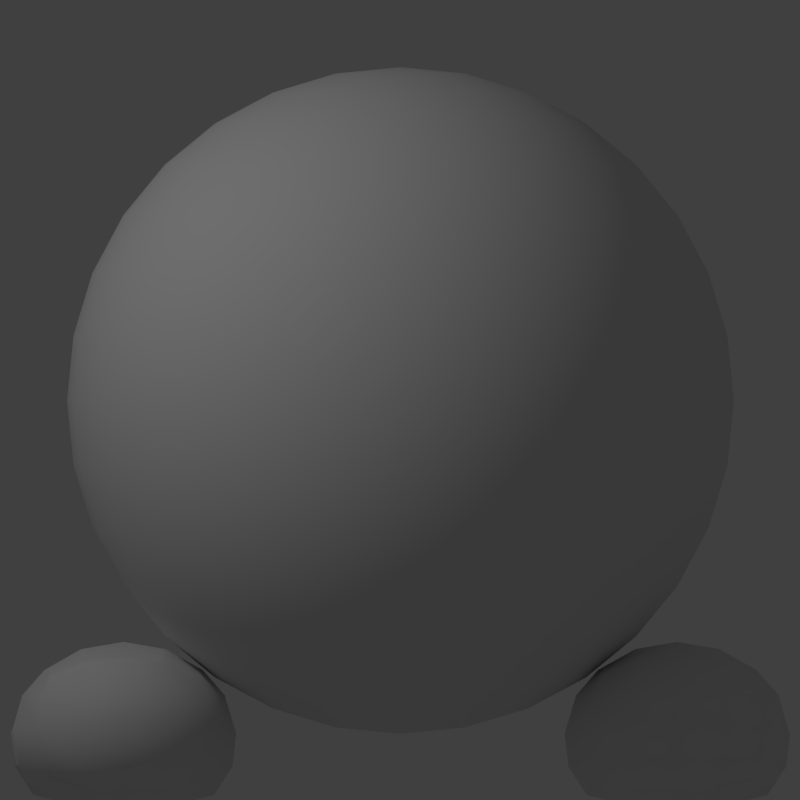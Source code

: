# Source: character.blend  (saved by Blender 2.79.0; exported with 4.5.12 LTS)
import bpy
from mathutils import Matrix  # noqa: F401  (used for matrix-valued properties, if any)

bpy.ops.wm.read_factory_settings(use_empty=True)
scene = bpy.context.scene
scene.name = 'Scene'

# ---- collections
col_collection_1 = bpy.data.collections.new('Collection 1'); scene.collection.children.link(col_collection_1)

# ---- materials (node trees are filled in below, after node groups)
mat_material_001 = bpy.data.materials.new('Material.001')
mat_material_001.alpha_threshold = 0.0
mat_material_001.use_transparent_shadow = False
mat_material_001.roughness = 0.5
mat_material_001.specular_intensity = 0.0

# ---- material node trees

# ---- world
world_world = bpy.data.worlds.new('World'); scene.world = world_world
world_world.color = (0.05088, 0.05088, 0.05088)
world_world.use_sun_shadow = False
world_world.sun_shadow_jitter_overblur = 0.0
world_world.cycles.sampling_method = 'MANUAL'

# ---- cameras
cam_camera_001 = bpy.data.cameras.new('Camera.001')
cam_camera_001.type = 'ORTHO'
cam_camera_001.clip_end = 100.0
cam_camera_001.lens = 35.0
cam_camera_001.sensor_width = 32.0
cam_camera_001.sensor_height = 18.0
cam_camera_001.ortho_scale = 2.4
cam_camera_001.display_size = 2.0
cam_camera_001.dof.focus_distance = 0.0
cam_camera_001.dof.aperture_fstop = 128.0
cam_camera_001.dof.aperture_blades = 6

# ---- lights
light_point = bpy.data.lights.new('Point', 'POINT')
light_point.transmission_factor = 0.0
light_point.energy = 100.0
light_point.shadow_buffer_clip_start = 0.5
light_point.shadow_soft_size = 0.1
light_point.shadow_maximum_resolution = 0.006
light_point.use_absolute_resolution = True

# ---- meshes
me_cube_001 = bpy.data.meshes.new('Cube.001')
me_cube_001.from_pydata([(-0.206, -0.159, -0.09824), (-0.2121, -0.159, 0.1253), (-0.206, 0.159, -0.09824), (-0.2121, 0.159, 0.1253), (0.1562, -0.159, -0.1023), (0.2267, -0.1035, 0.06174), (0.1562, 0.159, -0.1023), (0.2267, 0.1035, 0.06174), (-0.2549, 1.192e-07, -0.1331), (-0.2449, -0.1886, 0.01601), (-0.2492, 1.192e-07, 0.1638), (-0.2449, 0.1886, 0.01601), (0.002396, 0.1961, -0.1342), (0.02269, 0.1654, 0.1247), (0.2405, 0.1483, -0.01386), (0.2148, 1.192e-07, -0.1206), (0.2562, 1.192e-07, 0.07806), (0.2405, -0.1483, -0.01386), (0.002396, -0.1961, -0.1342), (0.02269, -0.1654, 0.1247), (0.03838, 1.192e-07, 0.179), (0.02071, 1.192e-07, -0.1482), (0.007539, -0.2445, 4.634e-06), (0.3263, 1.192e-07, -0.01072), (0.007539, 0.2445, 4.634e-06), (-0.351, 1.192e-07, 0.02907), (-0.2374, -0.0839, -0.126), (-0.2346, -0.1823, 0.07477), (-0.237, 0.08373, 0.1558), (-0.2325, 0.183, -0.04592), (-0.105, 0.186, -0.1262), (0.1293, 0.1412, 0.1016), (0.204, 0.1612, -0.0625), (0.192, 0.08314, -0.1221), (0.246, -0.05388, 0.07522), (0.204, -0.1612, -0.0625), (0.0816, -0.1823, -0.1238), (-0.09497, -0.1724, 0.1371), (-0.2374, 0.0839, -0.126), (-0.2325, -0.183, -0.04592), (-0.237, -0.08373, 0.1558), (-0.2346, 0.1823, 0.07477), (0.0816, 0.1823, -0.1238), (-0.09497, 0.1724, 0.1371), (0.2395, 0.1307, 0.02785), (0.192, -0.08314, -0.1221), (0.246, 0.05388, 0.07522), (0.2395, -0.1307, 0.02785), (-0.105, -0.186, -0.1262), (0.1293, -0.1412, 0.1016), (0.03339, -0.08753, 0.1657), (0.03339, 0.08753, 0.1657), (0.154, 1.192e-07, 0.143), (-0.1069, 1.192e-07, 0.1984), (0.01346, -0.0995, -0.1588), (0.01346, 0.0995, -0.1588), (-0.1184, 1.192e-07, -0.1642), (0.1195, 1.192e-07, -0.1466), (-0.1239, -0.2406, 0.009349), (0.1324, -0.2167, -0.006606), (0.00623, -0.2364, -0.07295), (0.01732, -0.2176, 0.0701), (0.2983, -0.08277, -0.01366), (0.2983, 0.08277, -0.01366), (0.2841, 1.192e-07, -0.0794), (0.3019, 2.384e-07, 0.04211), (0.1324, 0.2167, -0.006606), (-0.1239, 0.2406, 0.009349), (0.00623, 0.2364, -0.07295), (0.01732, 0.2176, 0.0701), (-0.3196, 0.1065, 0.0235), (-0.3196, -0.1065, 0.0235), (-0.3234, 1.192e-07, -0.06414), (-0.3172, 1.192e-07, 0.1093), (-0.2923, -0.1006, 0.1029), (-0.2952, -0.101, -0.06437), (-0.2952, 0.101, -0.06437), (-0.1112, 0.2197, 0.0826), (-0.1183, 0.2286, -0.0678), (0.1103, 0.2117, -0.07398), (0.2816, 0.07113, 0.03993), (0.2572, 0.08808, -0.07978), (0.2572, -0.08808, -0.07978), (0.1357, -0.1892, 0.05664), (0.1103, -0.2117, -0.07398), (-0.1183, -0.2286, -0.0678), (0.1059, 0.09407, -0.1499), (-0.1162, 0.09647, -0.1606), (-0.1162, -0.09647, -0.1606), (-0.1033, 0.09164, 0.1826), (0.1465, 0.07433, 0.1322), (0.1465, -0.07433, 0.1322), (-0.1033, -0.09164, 0.1826), (0.1059, -0.09407, -0.1499), (-0.1112, -0.2197, 0.0826), (0.2816, -0.07113, 0.03993), (0.1357, 0.1892, 0.05664), (-0.2923, 0.1006, 0.1029), (-0.206, -1.044, -0.09824), (-0.2121, -1.044, 0.1253), (-0.206, -1.362, -0.09824), (-0.2121, -1.362, 0.1253), (0.1562, -1.044, -0.1023), (-0.2549, -1.203, -0.1331), (-0.2449, -1.014, 0.01601), (-0.2492, -1.203, 0.1638), (-0.2449, -1.392, 0.01601), (0.002396, -1.399, -0.1342), (0.2148, -1.203, -0.1206), (0.002396, -1.007, -0.1342), (0.02269, -1.038, 0.1247), (0.02071, -1.203, -0.1482), (0.007539, -0.9584, 4.634e-06), (-0.351, -1.203, 0.02907), (-0.2374, -1.119, -0.126), (-0.2346, -1.021, 0.07477), (-0.237, -1.287, 0.1558), (-0.2325, -1.386, -0.04592), (-0.105, -1.389, -0.1262), (0.192, -1.286, -0.1221), (0.204, -1.042, -0.0625), (0.0816, -1.021, -0.1238), (-0.09497, -1.031, 0.1371), (-0.2374, -1.287, -0.126), (-0.2325, -1.02, -0.04592), (-0.237, -1.119, 0.1558), (-0.2346, -1.385, 0.07477), (0.0816, -1.385, -0.1238), (0.192, -1.12, -0.1221), (-0.105, -1.017, -0.1262), (0.01346, -1.103, -0.1588), (0.01346, -1.302, -0.1588), (-0.1184, -1.203, -0.1642), (0.1195, -1.203, -0.1466), (-0.1239, -0.9624, 0.009349), (0.1324, -0.9863, -0.006606), (0.00623, -0.9665, -0.07295), (0.01732, -0.9854, 0.0701), (-0.1239, -1.444, 0.009349), (0.00623, -1.439, -0.07295), (-0.3196, -1.31, 0.0235), (-0.3196, -1.096, 0.0235), (-0.3234, -1.203, -0.06414), (-0.3172, -1.203, 0.1093), (-0.2923, -1.102, 0.1029), (-0.2952, -1.102, -0.06437), (-0.2952, -1.304, -0.06437), (-0.1112, -1.423, 0.0826), (-0.1183, -1.432, -0.0678), (0.1357, -1.014, 0.05664), (0.1103, -0.9913, -0.07398), (-0.1183, -0.9743, -0.0678), (0.1059, -1.297, -0.1499), (-0.1162, -1.299, -0.1606), (-0.1162, -1.107, -0.1606), (-0.1033, -1.111, 0.1826), (0.1059, -1.109, -0.1499), (-0.1112, -0.9833, 0.0826), (-0.2923, -1.304, 0.1029), (-0.2121, -1.362, 0.1253), (0.1562, -1.044, -0.1023), (0.2267, -1.099, 0.06174), (0.1562, -1.362, -0.1023), (0.2267, -1.306, 0.06174), (-0.2492, -1.203, 0.1638), (0.002396, -1.399, -0.1342), (0.02269, -1.368, 0.1247), (0.2405, -1.351, -0.01386), (0.2148, -1.203, -0.1206), (0.2562, -1.203, 0.07806), (0.2405, -1.055, -0.01386), (0.02269, -1.038, 0.1247), (0.03838, -1.203, 0.179), (0.3263, -1.203, -0.01072), (0.007539, -1.448, 4.634e-06), (-0.237, -1.287, 0.1558), (0.1293, -1.344, 0.1016), (0.204, -1.364, -0.0625), (0.192, -1.286, -0.1221), (0.246, -1.149, 0.07522), (0.204, -1.042, -0.0625), (-0.09497, -1.031, 0.1371), (-0.237, -1.119, 0.1558), (-0.2346, -1.385, 0.07477), (0.0816, -1.385, -0.1238), (-0.09497, -1.375, 0.1371), (0.2395, -1.334, 0.02785), (0.192, -1.12, -0.1221), (0.246, -1.257, 0.07522), (0.2395, -1.072, 0.02785), (0.1293, -1.062, 0.1016), (0.03339, -1.115, 0.1657), (0.03339, -1.291, 0.1657), (0.154, -1.203, 0.143), (-0.1069, -1.203, 0.1984), (0.1324, -0.9863, -0.006606), (0.01732, -0.9854, 0.0701), (0.2983, -1.12, -0.01366), (0.2983, -1.286, -0.01366), (0.2841, -1.203, -0.0794), (0.3019, -1.203, 0.04211), (0.1324, -1.42, -0.006606), (-0.1239, -1.444, 0.009349), (0.00623, -1.439, -0.07295), (0.01732, -1.421, 0.0701), (-0.1112, -1.423, 0.0826), (-0.1183, -1.432, -0.0678), (0.1103, -1.415, -0.07398), (0.2816, -1.274, 0.03993), (0.2572, -1.291, -0.07978), (0.2572, -1.115, -0.07978), (0.1357, -1.014, 0.05664), (0.1103, -0.9913, -0.07398), (0.1059, -1.297, -0.1499), (-0.1033, -1.295, 0.1826), (0.1465, -1.277, 0.1322), (0.1465, -1.129, 0.1322), (-0.1033, -1.111, 0.1826), (0.2816, -1.132, 0.03993), (0.1357, -1.392, 0.05664)], [], [(97, 28, 3, 41), (96, 31, 7, 44), (95, 34, 5, 47), (94, 37, 1, 27), (93, 45, 4, 36), (92, 40, 1, 37), (91, 50, 19, 49), (90, 51, 20, 52), (89, 28, 10, 53), (88, 54, 18, 48), (87, 55, 21, 56), (86, 33, 15, 57), (85, 58, 9, 39), (84, 59, 22, 60), (83, 49, 19, 61), (82, 62, 17, 35), (81, 63, 23, 64), (80, 46, 16, 65), (79, 66, 14, 32), (78, 67, 24, 68), (77, 43, 13, 69), (76, 70, 11, 29), (75, 71, 25, 72), (74, 40, 10, 73), (71, 74, 73, 25), (9, 27, 74, 71), (27, 1, 40, 74), (26, 75, 72, 8), (0, 39, 75, 26), (39, 9, 71, 75), (38, 76, 29, 2), (8, 72, 76, 38), (72, 25, 70, 76), (67, 77, 69, 24), (11, 41, 77, 67), (41, 3, 43, 77), (30, 78, 68, 12), (2, 29, 78, 30), (29, 11, 67, 78), (42, 79, 32, 6), (12, 68, 79, 42), (68, 24, 66, 79), (63, 80, 65, 23), (14, 44, 80, 63), (44, 7, 46, 80), (33, 81, 64, 15), (6, 32, 81, 33), (32, 14, 63, 81), (45, 82, 35, 4), (15, 64, 82, 45), (64, 23, 62, 82), (59, 83, 61, 22), (17, 47, 83, 59), (47, 5, 49, 83), (36, 84, 60, 18), (4, 35, 84, 36), (35, 17, 59, 84), (48, 85, 39, 0), (18, 60, 85, 48), (60, 22, 58, 85), (55, 86, 57, 21), (12, 42, 86, 55), (42, 6, 33, 86), (38, 87, 56, 8), (2, 30, 87, 38), (30, 12, 55, 87), (26, 88, 48, 0), (8, 56, 88, 26), (56, 21, 54, 88), (51, 89, 53, 20), (13, 43, 89, 51), (43, 3, 28, 89), (46, 90, 52, 16), (7, 31, 90, 46), (31, 13, 51, 90), (34, 91, 49, 5), (16, 52, 91, 34), (52, 20, 50, 91), (50, 92, 37, 19), (20, 53, 92, 50), (53, 10, 40, 92), (54, 93, 36, 18), (21, 57, 93, 54), (57, 15, 45, 93), (58, 94, 27, 9), (22, 61, 94, 58), (61, 19, 37, 94), (62, 95, 47, 17), (23, 65, 95, 62), (65, 16, 34, 95), (66, 96, 44, 14), (24, 69, 96, 66), (69, 13, 31, 96), (70, 97, 41, 11), (25, 73, 97, 70), (73, 10, 28, 97), (158, 126, 101, 116), (157, 115, 99, 122), (156, 121, 102, 128), (155, 122, 99, 125), (154, 129, 109, 130), (153, 132, 111, 131), (152, 133, 108, 119), (151, 124, 104, 134), (150, 136, 112, 135), (146, 117, 106, 140), (145, 142, 113, 141), (144, 143, 105, 125), (141, 113, 143, 144), (104, 141, 144, 115), (115, 144, 125, 99), (114, 103, 142, 145), (98, 114, 145, 124), (124, 145, 141, 104), (123, 100, 117, 146), (103, 123, 146, 142), (142, 146, 140, 113), (106, 138, 147, 126), (118, 107, 139, 148), (100, 118, 148, 117), (117, 148, 138, 106), (135, 112, 137, 149), (121, 109, 136, 150), (102, 121, 150, 120), (129, 98, 124, 151), (109, 129, 151, 136), (136, 151, 134, 112), (131, 111, 133, 152), (107, 131, 152, 127), (123, 103, 132, 153), (100, 123, 153, 118), (118, 153, 131, 107), (114, 98, 129, 154), (103, 114, 154, 132), (132, 154, 130, 111), (130, 109, 121, 156), (111, 130, 156, 133), (133, 156, 128, 108), (134, 104, 115, 157), (112, 134, 157, 137), (137, 157, 122, 110), (140, 106, 126, 158), (113, 140, 158, 143), (143, 158, 116, 105), (219, 186, 163, 176), (218, 189, 161, 179), (216, 190, 171, 191), (215, 193, 172, 192), (214, 194, 164, 175), (211, 196, 171, 190), (210, 180, 170, 197), (209, 199, 173, 198), (208, 200, 169, 188), (207, 177, 167, 201), (206, 203, 174, 202), (205, 204, 166, 185), (202, 174, 204, 205), (183, 205, 185, 159), (184, 162, 177, 207), (165, 184, 207, 203), (203, 207, 201, 174), (198, 173, 200, 208), (167, 198, 208, 186), (186, 208, 188, 163), (178, 168, 199, 209), (162, 178, 209, 177), (177, 209, 198, 167), (187, 160, 180, 210), (168, 187, 210, 199), (199, 210, 197, 173), (170, 195, 211, 189), (189, 211, 190, 161), (180, 212, 195, 170), (184, 213, 178, 162), (192, 172, 194, 214), (166, 192, 214, 185), (185, 214, 175, 159), (188, 169, 193, 215), (163, 188, 215, 176), (176, 215, 192, 166), (179, 161, 190, 216), (169, 179, 216, 193), (193, 216, 191, 172), (191, 171, 181, 217), (172, 191, 217, 194), (194, 217, 182, 164), (197, 170, 189, 218), (173, 197, 218, 200), (200, 218, 179, 169), (201, 167, 186, 219), (174, 201, 219, 204), (204, 219, 176, 166)])
me_cube_001.polygons.foreach_set('use_smooth', [True] * 192)
me_cube_001.use_remesh_preserve_volume = False
me_cube_001.use_remesh_preserve_attributes = False
me_cube_001.use_mirror_vertex_groups = False
me_cube_001.update()
me_sphere = bpy.data.meshes.new('Sphere')
me_sphere.from_pydata([(0.0, -3.258e-07, -1.0), (0.03806, 0.1913, 0.9808), (0.07466, 0.3753, 0.9239), (0.1084, 0.5449, 0.8315), (0.1379, 0.6935, 0.7071), (0.1622, 0.8155, 0.5556), (0.1802, 0.9061, 0.3827), (0.1913, 0.9619, 0.1951), (0.1951, 0.9808, 7.55e-08), (0.1913, 0.9619, -0.1951), (0.1802, 0.9061, -0.3827), (0.1622, 0.8155, -0.5556), (0.1379, 0.6935, -0.7071), (0.1084, 0.5449, -0.8315), (0.07466, 0.3753, -0.9239), (0.03806, 0.1913, -0.9808), (0.07466, 0.1802, 0.9808), (0.1464, 0.3536, 0.9239), (0.2126, 0.5133, 0.8315), (0.2706, 0.6533, 0.7071), (0.3182, 0.7682, 0.5556), (0.3536, 0.8536, 0.3827), (0.3753, 0.9061, 0.1951), (0.3827, 0.9239, 7.55e-08), (0.3753, 0.9061, -0.1951), (0.3536, 0.8536, -0.3827), (0.3182, 0.7682, -0.5556), (0.2706, 0.6533, -0.7071), (0.2126, 0.5133, -0.8315), (0.1464, 0.3536, -0.9239), (0.07466, 0.1802, -0.9808), (0.1084, 0.1622, 0.9808), (0.2126, 0.3182, 0.9239), (0.3087, 0.4619, 0.8315), (0.3928, 0.5879, 0.7071), (0.4619, 0.6913, 0.5556), (0.5133, 0.7682, 0.3827), (0.5449, 0.8155, 0.1951), (0.5556, 0.8315, 7.55e-08), (0.5449, 0.8155, -0.1951), (0.5133, 0.7682, -0.3827), (0.4619, 0.6913, -0.5556), (0.3928, 0.5879, -0.7071), (0.3087, 0.4619, -0.8315), (0.2126, 0.3182, -0.9239), (0.1084, 0.1622, -0.9808), (0.1379, 0.1379, 0.9808), (0.2706, 0.2706, 0.9239), (0.3928, 0.3928, 0.8315), (0.5, 0.5, 0.7071), (0.5879, 0.5879, 0.5556), (0.6533, 0.6533, 0.3827), (0.6935, 0.6935, 0.1951), (0.7071, 0.7071, 7.55e-08), (0.6935, 0.6935, -0.1951), (0.6533, 0.6533, -0.3827), (0.5879, 0.5879, -0.5556), (0.5, 0.5, -0.7071), (0.3928, 0.3928, -0.8315), (0.2706, 0.2706, -0.9239), (0.1379, 0.1379, -0.9808), (0.1622, 0.1084, 0.9808), (0.3182, 0.2126, 0.9239), (0.4619, 0.3087, 0.8315), (0.5879, 0.3928, 0.7071), (0.6913, 0.4619, 0.5556), (0.7682, 0.5133, 0.3827), (0.8155, 0.5449, 0.1951), (0.8315, 0.5556, 7.55e-08), (0.8155, 0.5449, -0.1951), (0.7682, 0.5133, -0.3827), (0.6913, 0.4619, -0.5556), (0.5879, 0.3928, -0.7071), (0.4619, 0.3087, -0.8315), (0.3182, 0.2126, -0.9239), (0.1622, 0.1084, -0.9808), (0.1802, 0.07466, 0.9808), (0.3536, 0.1464, 0.9239), (0.5133, 0.2126, 0.8315), (0.6533, 0.2706, 0.7071), (0.7682, 0.3182, 0.5556), (0.8536, 0.3536, 0.3827), (0.9061, 0.3753, 0.1951), (0.9239, 0.3827, 7.55e-08), (0.9061, 0.3753, -0.1951), (0.8536, 0.3536, -0.3827), (0.7682, 0.3182, -0.5556), (0.6533, 0.2706, -0.7071), (0.5133, 0.2126, -0.8315), (0.3536, 0.1464, -0.9239), (0.1802, 0.07466, -0.9808), (0.1913, 0.03806, 0.9808), (0.3753, 0.07466, 0.9239), (0.5449, 0.1084, 0.8315), (0.6935, 0.1379, 0.7071), (0.8155, 0.1622, 0.5556), (0.9061, 0.1802, 0.3827), (0.9619, 0.1913, 0.1951), (0.9808, 0.1951, 7.55e-08), (0.9619, 0.1913, -0.1951), (0.9061, 0.1802, -0.3827), (0.8155, 0.1622, -0.5556), (0.6935, 0.1379, -0.7071), (0.5449, 0.1084, -0.8315), (0.3753, 0.07466, -0.9239), (0.1913, 0.03806, -0.9808), (0.1951, -3.266e-07, 0.9808), (0.3827, -3.192e-07, 0.9239), (0.5556, -3.117e-07, 0.8315), (0.7071, -3.192e-07, 0.7071), (0.8315, -3.341e-07, 0.5556), (0.9239, -2.745e-07, 0.3827), (0.9808, -3.937e-07, 0.1951), (1.0, -3.788e-07, 7.55e-08), (0.9808, -3.937e-07, -0.1951), (0.9239, -2.298e-07, -0.3827), (0.8315, -3.341e-07, -0.5556), (0.7071, -3.192e-07, -0.7071), (0.5556, -3.415e-07, -0.8315), (0.3827, -3.043e-07, -0.9239), (0.1951, -3.08e-07, -0.9808), (0.1913, -0.03806, 0.9808), (0.3753, -0.07466, 0.9239), (0.5449, -0.1084, 0.8315), (0.6935, -0.138, 0.7071), (0.8155, -0.1622, 0.5556), (0.9061, -0.1802, 0.3827), (0.9619, -0.1913, 0.1951), (0.9808, -0.1951, 7.55e-08), (0.9619, -0.1913, -0.1951), (0.9061, -0.1802, -0.3827), (0.8155, -0.1622, -0.5556), (0.6935, -0.138, -0.7071), (0.5449, -0.1084, -0.8315), (0.3753, -0.07466, -0.9239), (0.1913, -0.03806, -0.9808), (0.1802, -0.07466, 0.9808), (0.3536, -0.1464, 0.9239), (0.5133, -0.2126, 0.8315), (0.6533, -0.2706, 0.7071), (0.7682, -0.3182, 0.5556), (0.8536, -0.3536, 0.3827), (0.9061, -0.3753, 0.1951), (0.9239, -0.3827, 7.55e-08), (0.9061, -0.3753, -0.1951), (0.8536, -0.3536, -0.3827), (0.7682, -0.3182, -0.5556), (0.6533, -0.2706, -0.7071), (0.5133, -0.2126, -0.8315), (0.3536, -0.1464, -0.9239), (0.1802, -0.07466, -0.9808), (0.1622, -0.1084, 0.9808), (0.3182, -0.2126, 0.9239), (0.4619, -0.3087, 0.8315), (0.5879, -0.3928, 0.7071), (0.6913, -0.4619, 0.5556), (0.7682, -0.5133, 0.3827), (0.8155, -0.5449, 0.1951), (0.8315, -0.5556, 7.55e-08), (0.8155, -0.5449, -0.1951), (0.7682, -0.5133, -0.3827), (0.6913, -0.4619, -0.5556), (0.5879, -0.3928, -0.7071), (0.4619, -0.3087, -0.8315), (0.3182, -0.2126, -0.9239), (0.1622, -0.1084, -0.9808), (0.1379, -0.138, 0.9808), (0.2706, -0.2706, 0.9239), (0.3928, -0.3928, 0.8315), (0.5, -0.5, 0.7071), (0.5879, -0.5879, 0.5556), (0.6533, -0.6533, 0.3827), (0.6935, -0.6935, 0.1951), (0.7071, -0.7071, 7.55e-08), (0.6935, -0.6935, -0.1951), (0.6533, -0.6533, -0.3827), (0.5879, -0.5879, -0.5556), (0.5, -0.5, -0.7071), (0.3928, -0.3928, -0.8315), (0.2706, -0.2706, -0.9239), (0.1379, -0.138, -0.9808), (0.1084, -0.1622, 0.9808), (0.2126, -0.3182, 0.9239), (0.3087, -0.4619, 0.8315), (0.3928, -0.5879, 0.7071), (0.4619, -0.6913, 0.5556), (0.5133, -0.7682, 0.3827), (0.5449, -0.8155, 0.1951), (0.5556, -0.8315, 7.55e-08), (0.5449, -0.8155, -0.1951), (0.5133, -0.7682, -0.3827), (0.4619, -0.6913, -0.5556), (0.3928, -0.5879, -0.7071), (0.3087, -0.4619, -0.8315), (0.2126, -0.3182, -0.9239), (0.1084, -0.1622, -0.9808), (0.07466, -0.1802, 0.9808), (0.1464, -0.3536, 0.9239), (0.2126, -0.5133, 0.8315), (0.2706, -0.6533, 0.7071), (0.3182, -0.7682, 0.5556), (0.3536, -0.8536, 0.3827), (0.3753, -0.9061, 0.1951), (0.3827, -0.9239, 7.55e-08), (0.3753, -0.9061, -0.1951), (0.3536, -0.8536, -0.3827), (0.3182, -0.7682, -0.5556), (0.2706, -0.6533, -0.7071), (0.2126, -0.5133, -0.8315), (0.1464, -0.3536, -0.9239), (0.07466, -0.1802, -0.9808), (0.03806, -0.1913, 0.9808), (0.07466, -0.3753, 0.9239), (0.1084, -0.5449, 0.8315), (0.1379, -0.6935, 0.7071), (0.1622, -0.8155, 0.5556), (0.1802, -0.9061, 0.3827), (0.1913, -0.9619, 0.1951), (0.1951, -0.9808, 7.55e-08), (0.1913, -0.9619, -0.1951), (0.1802, -0.9061, -0.3827), (0.1622, -0.8155, -0.5556), (0.1379, -0.6935, -0.7071), (0.1084, -0.5449, -0.8315), (0.07466, -0.3753, -0.9239), (0.03806, -0.1913, -0.9808), (-7.212e-09, -0.1951, 0.9808), (4.122e-08, -0.3827, 0.9239), (2.632e-08, -0.5556, 0.8315), (-2.584e-08, -0.7071, 0.7071), (-8.544e-08, -0.8315, 0.5556), (6.357e-08, -0.9239, 0.3827), (-8.544e-08, -0.9808, 0.1951), (-1.003e-07, -1.0, 7.55e-08), (-8.544e-08, -0.9808, -0.1951), (6.357e-08, -0.9239, -0.3827), (-8.544e-08, -0.8315, -0.5556), (-2.584e-08, -0.7071, -0.7071), (-1.094e-08, -0.5556, -0.8315), (3.964e-09, -0.3827, -0.9239), (3.964e-09, -0.1951, -0.9808), (-0.03806, -0.1913, 0.9808), (-0.07466, -0.3753, 0.9239), (-0.1084, -0.5449, 0.8315), (-0.1379, -0.6935, 0.7071), (-0.1622, -0.8155, 0.5556), (-0.1802, -0.9061, 0.3827), (-0.1913, -0.9619, 0.1951), (-0.1951, -0.9808, 7.55e-08), (-0.1913, -0.9619, -0.1951), (-0.1802, -0.9061, -0.3827), (-0.1622, -0.8155, -0.5556), (-0.1379, -0.6935, -0.7071), (-0.1084, -0.5449, -0.8315), (-0.07466, -0.3753, -0.9239), (-0.03806, -0.1913, -0.9808), (-1.247e-07, -6.269e-07, 1.0), (-0.07466, -0.1802, 0.9808), (-0.1464, -0.3536, 0.9239), (-0.2126, -0.5133, 0.8315), (-0.2706, -0.6533, 0.7071), (-0.3182, -0.7682, 0.5556), (-0.3536, -0.8536, 0.3827), (-0.3753, -0.9061, 0.1951), (-0.3827, -0.9239, 7.55e-08), (-0.3753, -0.9061, -0.1951), (-0.3536, -0.8536, -0.3827), (-0.3182, -0.7682, -0.5556), (-0.2706, -0.6533, -0.7071), (-0.2126, -0.5133, -0.8315), (-0.1464, -0.3536, -0.9239), (-0.07466, -0.1802, -0.9808), (-0.1084, -0.1622, 0.9808), (-0.2126, -0.3182, 0.9239), (-0.3087, -0.4619, 0.8315), (-0.3928, -0.5879, 0.7071), (-0.4619, -0.6913, 0.5556), (-0.5133, -0.7682, 0.3827), (-0.5449, -0.8155, 0.1951), (-0.5556, -0.8315, 7.55e-08), (-0.5449, -0.8155, -0.1951), (-0.5133, -0.7682, -0.3827), (-0.4619, -0.6913, -0.5556), (-0.3928, -0.5879, -0.7071), (-0.3087, -0.4619, -0.8315), (-0.2126, -0.3182, -0.9239), (-0.1084, -0.1622, -0.9808), (-0.1379, -0.138, 0.9808), (-0.2706, -0.2706, 0.9239), (-0.3928, -0.3928, 0.8315), (-0.5, -0.5, 0.7071), (-0.5879, -0.5879, 0.5556), (-0.6533, -0.6533, 0.3827), (-0.6935, -0.6935, 0.1951), (-0.7071, -0.7071, 7.55e-08), (-0.6935, -0.6935, -0.1951), (-0.6533, -0.6533, -0.3827), (-0.5879, -0.5879, -0.5556), (-0.5, -0.5, -0.7071), (-0.3928, -0.3928, -0.8315), (-0.2706, -0.2706, -0.9239), (-0.1379, -0.1379, -0.9808), (-0.1622, -0.1084, 0.9808), (-0.3182, -0.2126, 0.9239), (-0.4619, -0.3087, 0.8315), (-0.5879, -0.3928, 0.7071), (-0.6913, -0.4619, 0.5556), (-0.7682, -0.5133, 0.3827), (-0.8155, -0.5449, 0.1951), (-0.8315, -0.5556, 7.55e-08), (-0.8155, -0.5449, -0.1951), (-0.7682, -0.5133, -0.3827), (-0.6913, -0.4619, -0.5556), (-0.5879, -0.3928, -0.7071), (-0.4619, -0.3087, -0.8315), (-0.3182, -0.2126, -0.9239), (-0.1622, -0.1084, -0.9808), (-0.1802, -0.07466, 0.9808), (-0.3536, -0.1464, 0.9239), (-0.5133, -0.2126, 0.8315), (-0.6533, -0.2706, 0.7071), (-0.7682, -0.3182, 0.5556), (-0.8536, -0.3536, 0.3827), (-0.9061, -0.3753, 0.1951), (-0.9239, -0.3827, 7.55e-08), (-0.9061, -0.3753, -0.1951), (-0.8536, -0.3536, -0.3827), (-0.7682, -0.3182, -0.5556), (-0.6533, -0.2706, -0.7071), (-0.5133, -0.2126, -0.8315), (-0.3536, -0.1464, -0.9239), (-0.1802, -0.07466, -0.9808), (-0.1913, -0.03806, 0.9808), (-0.3753, -0.07466, 0.9239), (-0.5449, -0.1084, 0.8315), (-0.6935, -0.1379, 0.7071), (-0.8155, -0.1622, 0.5556), (-0.9061, -0.1802, 0.3827), (-0.9619, -0.1913, 0.1951), (-0.9808, -0.1951, 7.55e-08), (-0.9619, -0.1913, -0.1951), (-0.9061, -0.1802, -0.3827), (-0.8155, -0.1622, -0.5556), (-0.6935, -0.1379, -0.7071), (-0.5449, -0.1084, -0.8315), (-0.3753, -0.07466, -0.9239), (-0.1913, -0.03806, -0.9808), (-0.1951, -3.117e-07, 0.9808), (-0.3827, -2.819e-07, 0.9239), (-0.5556, -2.819e-07, 0.8315), (-0.7071, -1.851e-07, 0.7071), (-0.8315, -1.404e-07, 0.5556), (-0.9239, -3.192e-07, 0.3827), (-0.9808, -9.567e-08, 0.1951), (-1.0, -1.404e-07, 7.55e-08), (-0.9808, -9.567e-08, -0.1951), (-0.9239, -3.192e-07, -0.3827), (-0.8315, -1.404e-07, -0.5556), (-0.7071, -1.851e-07, -0.7071), (-0.5556, -2.596e-07, -0.8315), (-0.3827, -2.521e-07, -0.9239), (-0.1951, -3.155e-07, -0.9808), (-0.1913, 0.03806, 0.9808), (-0.3753, 0.07466, 0.9239), (-0.5449, 0.1084, 0.8315), (-0.6935, 0.1379, 0.7071), (-0.8155, 0.1622, 0.5556), (-0.9061, 0.1802, 0.3827), (-0.9619, 0.1913, 0.1951), (-0.9808, 0.1951, 7.55e-08), (-0.9619, 0.1913, -0.1951), (-0.9061, 0.1802, -0.3827), (-0.8155, 0.1622, -0.5556), (-0.6935, 0.1379, -0.7071), (-0.5449, 0.1084, -0.8315), (-0.3753, 0.07466, -0.9239), (-0.1913, 0.03806, -0.9808), (-0.1802, 0.07466, 0.9808), (-0.3536, 0.1464, 0.9239), (-0.5133, 0.2126, 0.8315), (-0.6533, 0.2706, 0.7071), (-0.7682, 0.3182, 0.5556), (-0.8536, 0.3536, 0.3827), (-0.9061, 0.3753, 0.1951), (-0.9239, 0.3827, 7.55e-08), (-0.9061, 0.3753, -0.1951), (-0.8536, 0.3536, -0.3827), (-0.7682, 0.3182, -0.5556), (-0.6533, 0.2706, -0.7071), (-0.5133, 0.2126, -0.8315), (-0.3536, 0.1464, -0.9239), (-0.1802, 0.07466, -0.9808), (-0.1622, 0.1084, 0.9808), (-0.3182, 0.2126, 0.9239), (-0.4619, 0.3087, 0.8315), (-0.5879, 0.3928, 0.7071), (-0.6913, 0.4619, 0.5556), (-0.7682, 0.5133, 0.3827), (-0.8155, 0.5449, 0.1951), (-0.8315, 0.5556, 7.55e-08), (-0.8155, 0.5449, -0.1951), (-0.7682, 0.5133, -0.3827), (-0.6913, 0.4619, -0.5556), (-0.5879, 0.3928, -0.7071), (-0.4619, 0.3087, -0.8315), (-0.3182, 0.2126, -0.9239), (-0.1622, 0.1084, -0.9808), (-0.1379, 0.1379, 0.9808), (-0.2706, 0.2706, 0.9239), (-0.3928, 0.3928, 0.8315), (-0.5, 0.5, 0.7071), (-0.5879, 0.5879, 0.5556), (-0.6533, 0.6533, 0.3827), (-0.6935, 0.6935, 0.1951), (-0.7071, 0.7071, 7.55e-08), (-0.6935, 0.6935, -0.1951), (-0.6533, 0.6533, -0.3827), (-0.5879, 0.5879, -0.5556), (-0.5, 0.5, -0.7071), (-0.3928, 0.3928, -0.8315), (-0.2706, 0.2706, -0.9239), (-0.1379, 0.1379, -0.9808), (-0.1084, 0.1622, 0.9808), (-0.2126, 0.3182, 0.9239), (-0.3087, 0.4619, 0.8315), (-0.3928, 0.5879, 0.7071), (-0.4619, 0.6913, 0.5556), (-0.5133, 0.7682, 0.3827), (-0.5449, 0.8155, 0.1951), (-0.5556, 0.8315, 7.55e-08), (-0.5449, 0.8155, -0.1951), (-0.5133, 0.7682, -0.3827), (-0.4619, 0.6913, -0.5556), (-0.3928, 0.5879, -0.7071), (-0.3087, 0.4619, -0.8315), (-0.2126, 0.3182, -0.9239), (-0.1084, 0.1622, -0.9808), (-0.07466, 0.1802, 0.9808), (-0.1464, 0.3536, 0.9239), (-0.2126, 0.5133, 0.8315), (-0.2706, 0.6533, 0.7071), (-0.3182, 0.7682, 0.5556), (-0.3536, 0.8536, 0.3827), (-0.3753, 0.9061, 0.1951), (-0.3827, 0.9239, 7.55e-08), (-0.3753, 0.9061, -0.1951), (-0.3536, 0.8536, -0.3827), (-0.3182, 0.7682, -0.5556), (-0.2706, 0.6533, -0.7071), (-0.2126, 0.5133, -0.8315), (-0.1464, 0.3536, -0.9239), (-0.07466, 0.1802, -0.9808), (-0.03806, 0.1913, 0.9808), (-0.07466, 0.3753, 0.9239), (-0.1084, 0.5449, 0.8315), (-0.1379, 0.6935, 0.7071), (-0.1622, 0.8155, 0.5556), (-0.1802, 0.9061, 0.3827), (-0.1913, 0.9619, 0.1951), (-0.1951, 0.9808, 7.55e-08), (-0.1913, 0.9619, -0.1951), (-0.1802, 0.9061, -0.3827), (-0.1622, 0.8155, -0.5556), (-0.1379, 0.6935, -0.7071), (-0.1084, 0.5449, -0.8315), (-0.07466, 0.3753, -0.9239), (-0.03806, 0.1913, -0.9808), (3.749e-08, 0.1951, 0.9808), (7.847e-08, 0.3827, 0.9239), (1.083e-07, 0.5556, 0.8315), (1.53e-07, 0.7071, 0.7071), (2.722e-07, 0.8315, 0.5556), (6.357e-08, 0.9239, 0.3827), (2.573e-07, 0.9808, 0.1951), (2.722e-07, 1.0, 7.55e-08), (2.573e-07, 0.9808, -0.1951), (6.357e-08, 0.9239, -0.3827), (2.722e-07, 0.8315, -0.5556), (1.53e-07, 0.7071, -0.7071), (1.232e-07, 0.5556, -0.8315), (7.847e-08, 0.3827, -0.9239), (1.514e-08, 0.1951, -0.9808)], [], [(479, 478, 12, 13), (472, 471, 5, 6), (480, 479, 13, 14), (473, 472, 6, 7), (481, 480, 14, 15), (474, 473, 7, 8), (467, 256, 1), (0, 481, 15), (475, 474, 8, 9), (468, 467, 1, 2), (476, 475, 9, 10), (469, 468, 2, 3), (477, 476, 10, 11), (470, 469, 3, 4), (478, 477, 11, 12), (471, 470, 4, 5), (4, 3, 18, 19), (12, 11, 26, 27), (5, 4, 19, 20), (13, 12, 27, 28), (6, 5, 20, 21), (14, 13, 28, 29), (7, 6, 21, 22), (15, 14, 29, 30), (8, 7, 22, 23), (1, 256, 16), (0, 15, 30), (9, 8, 23, 24), (2, 1, 16, 17), (10, 9, 24, 25), (3, 2, 17, 18), (11, 10, 25, 26), (23, 22, 37, 38), (16, 256, 31), (0, 30, 45), (24, 23, 38, 39), (17, 16, 31, 32), (25, 24, 39, 40), (18, 17, 32, 33), (26, 25, 40, 41), (19, 18, 33, 34), (27, 26, 41, 42), (20, 19, 34, 35), (28, 27, 42, 43), (21, 20, 35, 36), (29, 28, 43, 44), (22, 21, 36, 37), (30, 29, 44, 45), (42, 41, 56, 57), (35, 34, 49, 50), (43, 42, 57, 58), (36, 35, 50, 51), (44, 43, 58, 59), (37, 36, 51, 52), (45, 44, 59, 60), (38, 37, 52, 53), (31, 256, 46), (0, 45, 60), (39, 38, 53, 54), (32, 31, 46, 47), (40, 39, 54, 55), (33, 32, 47, 48), (41, 40, 55, 56), (34, 33, 48, 49), (0, 60, 75), (54, 53, 68, 69), (47, 46, 61, 62), (55, 54, 69, 70), (48, 47, 62, 63), (56, 55, 70, 71), (49, 48, 63, 64), (57, 56, 71, 72), (50, 49, 64, 65), (58, 57, 72, 73), (51, 50, 65, 66), (59, 58, 73, 74), (52, 51, 66, 67), (60, 59, 74, 75), (53, 52, 67, 68), (46, 256, 61), (73, 72, 87, 88), (66, 65, 80, 81), (74, 73, 88, 89), (67, 66, 81, 82), (75, 74, 89, 90), (68, 67, 82, 83), (61, 256, 76), (0, 75, 90), (69, 68, 83, 84), (62, 61, 76, 77), (70, 69, 84, 85), (63, 62, 77, 78), (71, 70, 85, 86), (64, 63, 78, 79), (72, 71, 86, 87), (65, 64, 79, 80), (77, 76, 91, 92), (85, 84, 99, 100), (78, 77, 92, 93), (86, 85, 100, 101), (79, 78, 93, 94), (87, 86, 101, 102), (80, 79, 94, 95), (88, 87, 102, 103), (81, 80, 95, 96), (89, 88, 103, 104), (82, 81, 96, 97), (90, 89, 104, 105), (83, 82, 97, 98), (76, 256, 91), (0, 90, 105), (84, 83, 98, 99), (96, 95, 110, 111), (104, 103, 118, 119), (97, 96, 111, 112), (105, 104, 119, 120), (98, 97, 112, 113), (91, 256, 106), (0, 105, 120), (99, 98, 113, 114), (92, 91, 106, 107), (100, 99, 114, 115), (93, 92, 107, 108), (101, 100, 115, 116), (94, 93, 108, 109), (102, 101, 116, 117), (95, 94, 109, 110), (103, 102, 117, 118), (115, 114, 129, 130), (108, 107, 122, 123), (116, 115, 130, 131), (109, 108, 123, 124), (117, 116, 131, 132), (110, 109, 124, 125), (118, 117, 132, 133), (111, 110, 125, 126), (119, 118, 133, 134), (112, 111, 126, 127), (120, 119, 134, 135), (113, 112, 127, 128), (106, 256, 121), (0, 120, 135), (114, 113, 128, 129), (107, 106, 121, 122), (134, 133, 148, 149), (127, 126, 141, 142), (135, 134, 149, 150), (128, 127, 142, 143), (121, 256, 136), (0, 135, 150), (129, 128, 143, 144), (122, 121, 136, 137), (130, 129, 144, 145), (123, 122, 137, 138), (131, 130, 145, 146), (124, 123, 138, 139), (132, 131, 146, 147), (125, 124, 139, 140), (133, 132, 147, 148), (126, 125, 140, 141), (138, 137, 152, 153), (146, 145, 160, 161), (139, 138, 153, 154), (147, 146, 161, 162), (140, 139, 154, 155), (148, 147, 162, 163), (141, 140, 155, 156), (149, 148, 163, 164), (142, 141, 156, 157), (150, 149, 164, 165), (143, 142, 157, 158), (136, 256, 151), (0, 150, 165), (144, 143, 158, 159), (137, 136, 151, 152), (145, 144, 159, 160), (157, 156, 171, 172), (165, 164, 179, 180), (158, 157, 172, 173), (151, 256, 166), (0, 165, 180), (159, 158, 173, 174), (152, 151, 166, 167), (160, 159, 174, 175), (153, 152, 167, 168), (161, 160, 175, 176), (154, 153, 168, 169), (162, 161, 176, 177), (155, 154, 169, 170), (163, 162, 177, 178), (156, 155, 170, 171), (164, 163, 178, 179), (176, 175, 190, 191), (169, 168, 183, 184), (177, 176, 191, 192), (170, 169, 184, 185), (178, 177, 192, 193), (171, 170, 185, 186), (179, 178, 193, 194), (172, 171, 186, 187), (180, 179, 194, 195), (173, 172, 187, 188), (166, 256, 181), (0, 180, 195), (174, 173, 188, 189), (167, 166, 181, 182), (175, 174, 189, 190), (168, 167, 182, 183), (195, 194, 209, 210), (188, 187, 202, 203), (181, 256, 196), (0, 195, 210), (189, 188, 203, 204), (182, 181, 196, 197), (190, 189, 204, 205), (183, 182, 197, 198), (191, 190, 205, 206), (184, 183, 198, 199), (192, 191, 206, 207), (185, 184, 199, 200), (193, 192, 207, 208), (186, 185, 200, 201), (194, 193, 208, 209), (187, 186, 201, 202), (207, 206, 221, 222), (200, 199, 214, 215), (208, 207, 222, 223), (201, 200, 215, 216), (209, 208, 223, 224), (202, 201, 216, 217), (210, 209, 224, 225), (203, 202, 217, 218), (196, 256, 211), (0, 210, 225), (204, 203, 218, 219), (197, 196, 211, 212), (205, 204, 219, 220), (198, 197, 212, 213), (206, 205, 220, 221), (199, 198, 213, 214), (211, 256, 226), (0, 225, 240), (219, 218, 233, 234), (212, 211, 226, 227), (220, 219, 234, 235), (213, 212, 227, 228), (221, 220, 235, 236), (214, 213, 228, 229), (222, 221, 236, 237), (215, 214, 229, 230), (223, 222, 237, 238), (216, 215, 230, 231), (224, 223, 238, 239), (217, 216, 231, 232), (225, 224, 239, 240), (218, 217, 232, 233), (230, 229, 244, 245), (238, 237, 252, 253), (231, 230, 245, 246), (239, 238, 253, 254), (232, 231, 246, 247), (240, 239, 254, 255), (233, 232, 247, 248), (226, 256, 241), (0, 240, 255), (234, 233, 248, 249), (227, 226, 241, 242), (235, 234, 249, 250), (228, 227, 242, 243), (236, 235, 250, 251), (229, 228, 243, 244), (237, 236, 251, 252), (249, 248, 264, 265), (242, 241, 257, 258), (250, 249, 265, 266), (243, 242, 258, 259), (251, 250, 266, 267), (244, 243, 259, 260), (252, 251, 267, 268), (245, 244, 260, 261), (253, 252, 268, 269), (246, 245, 261, 262), (254, 253, 269, 270), (247, 246, 262, 263), (255, 254, 270, 271), (248, 247, 263, 264), (241, 256, 257), (0, 255, 271), (269, 268, 283, 284), (262, 261, 276, 277), (270, 269, 284, 285), (263, 262, 277, 278), (271, 270, 285, 286), (264, 263, 278, 279), (257, 256, 272), (0, 271, 286), (265, 264, 279, 280), (258, 257, 272, 273), (266, 265, 280, 281), (259, 258, 273, 274), (267, 266, 281, 282), (260, 259, 274, 275), (268, 267, 282, 283), (261, 260, 275, 276), (273, 272, 287, 288), (281, 280, 295, 296), (274, 273, 288, 289), (282, 281, 296, 297), (275, 274, 289, 290), (283, 282, 297, 298), (276, 275, 290, 291), (284, 283, 298, 299), (277, 276, 291, 292), (285, 284, 299, 300), (278, 277, 292, 293), (286, 285, 300, 301), (279, 278, 293, 294), (272, 256, 287), (0, 286, 301), (280, 279, 294, 295), (292, 291, 306, 307), (300, 299, 314, 315), (293, 292, 307, 308), (301, 300, 315, 316), (294, 293, 308, 309), (287, 256, 302), (0, 301, 316), (295, 294, 309, 310), (288, 287, 302, 303), (296, 295, 310, 311), (289, 288, 303, 304), (297, 296, 311, 312), (290, 289, 304, 305), (298, 297, 312, 313), (291, 290, 305, 306), (299, 298, 313, 314), (311, 310, 325, 326), (304, 303, 318, 319), (312, 311, 326, 327), (305, 304, 319, 320), (313, 312, 327, 328), (306, 305, 320, 321), (314, 313, 328, 329), (307, 306, 321, 322), (315, 314, 329, 330), (308, 307, 322, 323), (316, 315, 330, 331), (309, 308, 323, 324), (302, 256, 317), (0, 316, 331), (310, 309, 324, 325), (303, 302, 317, 318), (330, 329, 344, 345), (323, 322, 337, 338), (331, 330, 345, 346), (324, 323, 338, 339), (317, 256, 332), (0, 331, 346), (325, 324, 339, 340), (318, 317, 332, 333), (326, 325, 340, 341), (319, 318, 333, 334), (327, 326, 341, 342), (320, 319, 334, 335), (328, 327, 342, 343), (321, 320, 335, 336), (329, 328, 343, 344), (322, 321, 336, 337), (342, 341, 356, 357), (335, 334, 349, 350), (343, 342, 357, 358), (336, 335, 350, 351), (344, 343, 358, 359), (337, 336, 351, 352), (345, 344, 359, 360), (338, 337, 352, 353), (346, 345, 360, 361), (339, 338, 353, 354), (332, 256, 347), (0, 346, 361), (340, 339, 354, 355), (333, 332, 347, 348), (341, 340, 355, 356), (334, 333, 348, 349), (361, 360, 375, 376), (354, 353, 368, 369), (347, 256, 362), (0, 361, 376), (355, 354, 369, 370), (348, 347, 362, 363), (356, 355, 370, 371), (349, 348, 363, 364), (357, 356, 371, 372), (350, 349, 364, 365), (358, 357, 372, 373), (351, 350, 365, 366), (359, 358, 373, 374), (352, 351, 366, 367), (360, 359, 374, 375), (353, 352, 367, 368), (365, 364, 379, 380), (373, 372, 387, 388), (366, 365, 380, 381), (374, 373, 388, 389), (367, 366, 381, 382), (375, 374, 389, 390), (368, 367, 382, 383), (376, 375, 390, 391), (369, 368, 383, 384), (362, 256, 377), (0, 376, 391), (370, 369, 384, 385), (363, 362, 377, 378), (371, 370, 385, 386), (364, 363, 378, 379), (372, 371, 386, 387), (384, 383, 398, 399), (377, 256, 392), (0, 391, 406), (385, 384, 399, 400), (378, 377, 392, 393), (386, 385, 400, 401), (379, 378, 393, 394), (387, 386, 401, 402), (380, 379, 394, 395), (388, 387, 402, 403), (381, 380, 395, 396), (389, 388, 403, 404), (382, 381, 396, 397), (390, 389, 404, 405), (383, 382, 397, 398), (391, 390, 405, 406), (403, 402, 417, 418), (396, 395, 410, 411), (404, 403, 418, 419), (397, 396, 411, 412), (405, 404, 419, 420), (398, 397, 412, 413), (406, 405, 420, 421), (399, 398, 413, 414), (392, 256, 407), (0, 406, 421), (400, 399, 414, 415), (393, 392, 407, 408), (401, 400, 415, 416), (394, 393, 408, 409), (402, 401, 416, 417), (395, 394, 409, 410), (407, 256, 422), (0, 421, 436), (415, 414, 429, 430), (408, 407, 422, 423), (416, 415, 430, 431), (409, 408, 423, 424), (417, 416, 431, 432), (410, 409, 424, 425), (418, 417, 432, 433), (411, 410, 425, 426), (419, 418, 433, 434), (412, 411, 426, 427), (420, 419, 434, 435), (413, 412, 427, 428), (421, 420, 435, 436), (414, 413, 428, 429), (426, 425, 440, 441), (434, 433, 448, 449), (427, 426, 441, 442), (435, 434, 449, 450), (428, 427, 442, 443), (436, 435, 450, 451), (429, 428, 443, 444), (422, 256, 437), (0, 436, 451), (430, 429, 444, 445), (423, 422, 437, 438), (431, 430, 445, 446), (424, 423, 438, 439), (432, 431, 446, 447), (425, 424, 439, 440), (433, 432, 447, 448), (445, 444, 459, 460), (438, 437, 452, 453), (446, 445, 460, 461), (439, 438, 453, 454), (447, 446, 461, 462), (440, 439, 454, 455), (448, 447, 462, 463), (441, 440, 455, 456), (449, 448, 463, 464), (442, 441, 456, 457), (450, 449, 464, 465), (443, 442, 457, 458), (451, 450, 465, 466), (444, 443, 458, 459), (437, 256, 452), (0, 451, 466), (464, 463, 478, 479), (457, 456, 471, 472), (465, 464, 479, 480), (458, 457, 472, 473), (466, 465, 480, 481), (459, 458, 473, 474), (452, 256, 467), (0, 466, 481), (460, 459, 474, 475), (453, 452, 467, 468), (461, 460, 475, 476), (454, 453, 468, 469), (462, 461, 476, 477), (455, 454, 469, 470), (463, 462, 477, 478), (456, 455, 470, 471)])
me_sphere.polygons.foreach_set('use_smooth', [True] * 512)
me_sphere.materials.append(mat_material_001)
me_sphere.use_remesh_preserve_volume = False
me_sphere.use_remesh_preserve_attributes = False
me_sphere.use_mirror_vertex_groups = False
me_sphere.update()
arm_armature = bpy.data.armatures.new('Armature')  # bones are not reproduced

# ---- objects
ob_point = bpy.data.objects.new('Point', light_point)
ob_camera = bpy.data.objects.new('Camera', cam_camera_001)
ob_armature = bpy.data.objects.new('Armature', arm_armature)
ob_cube = bpy.data.objects.new('Cube', me_cube_001)
ob_sphere = bpy.data.objects.new('Sphere', me_sphere)

# ---- transforms, parenting, visibility, modifiers, constraints
ob_point.location = (3.0, -3.0, 3.0)
ob_point.lineart.crease_threshold = 0.0
ob_camera.location = (1.709e-06, -7.046, 0.0)
ob_camera.rotation_euler = (1.571, 0.0, 6.283)
ob_camera.scale = (-1.0, 1.0, 1.0)
ob_camera.lineart.crease_threshold = 0.0
ob_armature.location = (0.0, 0.0, 0.0)
ob_armature.show_in_front = True
ob_armature.lineart.crease_threshold = 0.0
ob_cube.parent = ob_armature
ob_cube.location = (-0.8307, 0.08434, -0.9982)
ob_cube.rotation_euler = (0.0, -0.0, 1.571)
ob_cube.scale = (1.381, 1.381, 1.381)
ob_cube.lineart.crease_threshold = 0.0
_vg = ob_cube.vertex_groups.new(name='Body')
_vg = ob_cube.vertex_groups.new(name='Leg.L')
for _i, _w in zip([0, 1, 2, 3, 4, 8, 9, 10, 11, 12, 13, 18, 19, 20, 21, 22, 24, 25, 26, 27, 28, 29, 30, 36, 37, 38, 39, 40, 41, 42, 43, 48, 49, 50, 51, 53, 54, 55, 56, 58, 59, 60, 61, 67, 68, 69, 70, 71, 72, 73, 74, 75, 76, 77, 78, 83, 84, 85, 87, 88, 89, 92, 93, 94, 97], [0.3836, 0.7374, 0.2693, 0.3633, 0.003834, 0.4382, 0.665, 0.9058, 0.4254, 0.04338, 0.007392, 0.08165, 0.08112, 0.01681, 0.03973, 0.0977, 0.03449, 0.5778, 0.4294, 0.7167, 0.7192, 0.3799, 0.1074, 0.04574, 0.2316, 0.3979, 0.5491, 0.9319, 0.4208, 0.0009059, 0.09353, 0.1646, 0.00887, 0.05532, 0.003247, 0.1757, 0.06225, 0.03864, 0.1388, 0.2517, 0.02516, 0.08987, 0.09236, 0.1283, 0.03856, 0.02036, 0.5044, 0.7608, 0.5067, 0.8471, 0.8842, 0.5436, 0.4711, 0.1157, 0.1199, 0.01783, 0.03548, 0.2114, 0.1261, 0.1587, 0.1363, 0.2197, 0.01227, 0.2567, 0.549]): _vg.add([_i], _w, 'REPLACE')
_vg = ob_cube.vertex_groups.new(name='Foot.L')
for _i, _w in zip([0, 1, 2, 3, 4, 5, 6, 7, 8, 9, 10, 11, 12, 13, 14, 15, 16, 17, 18, 19, 20, 21, 22, 23, 24, 25, 26, 27, 28, 29, 30, 31, 32, 33, 34, 35, 36, 37, 38, 39, 40, 41, 42, 43, 44, 45, 46, 47, 48, 49, 50, 51, 52, 53, 54, 55, 56, 57, 58, 59, 60, 61, 62, 63, 64, 65, 66, 67, 68, 69, 70, 71, 72, 73, 74, 75, 76, 77, 78, 79, 80, 81, 82, 83, 84, 85, 86, 87, 88, 89, 90, 91, 92, 93, 94, 95, 96, 97], [1.0, 1.0, 1.0, 1.0, 1.0, 1.0, 1.0, 1.0, 1.0, 1.0, 1.0, 1.0, 1.0, 1.0, 1.0, 1.0, 1.0, 1.0, 1.0, 1.0, 1.0, 1.0, 1.0, 1.0, 1.0, 1.0, 1.0, 1.0, 1.0, 1.0, 1.0, 1.0, 1.0, 1.0, 1.0, 1.0, 1.0, 1.0, 1.0, 1.0, 1.0, 1.0, 1.0, 1.0, 1.0, 1.0, 1.0, 1.0, 1.0, 1.0, 1.0, 1.0, 1.0, 1.0, 1.0, 1.0, 1.0, 1.0, 1.0, 1.0, 1.0, 1.0, 1.0, 1.0, 1.0, 1.0, 1.0, 1.0, 1.0, 1.0, 1.0, 1.0, 1.0, 1.0, 1.0, 1.0, 1.0, 1.0, 1.0, 1.0, 1.0, 1.0, 1.0, 1.0, 1.0, 1.0, 1.0, 1.0, 1.0, 1.0, 1.0, 1.0, 1.0, 1.0, 1.0, 1.0, 1.0, 1.0]): _vg.add([_i], _w, 'REPLACE')
_vg = ob_cube.vertex_groups.new(name='Leg.R')
for _i, _w in zip([98, 99, 100, 101, 102, 103, 104, 105, 106, 107, 108, 109, 110, 111, 112, 113, 114, 115, 116, 117, 118, 119, 120, 121, 122, 123, 124, 125, 126, 127, 128, 129, 130, 131, 132, 133, 134, 135, 136, 137, 138, 139, 140, 141, 142, 143, 144, 145, 146, 147, 148, 149, 150, 151, 152, 153, 154, 155, 156, 157, 158, 159, 164, 171, 172, 175, 181, 182, 183, 185, 191, 194, 196, 202, 205, 206, 214, 217], [0.3917, 0.7697, 0.2859, 0.5, 0.04816, 0.4409, 0.6797, 0.917, 0.4476, 0.07858, 0.005153, 0.09818, 0.1941, 0.05415, 0.1378, 0.5792, 0.4331, 0.7383, 0.7525, 0.3977, 0.138, 0.01262, 0.03574, 0.06855, 0.3413, 0.4031, 0.5599, 0.941, 0.4616, 0.05911, 0.01857, 0.1767, 0.07265, 0.05995, 0.1453, 0.01585, 0.2817, 0.08999, 0.1155, 0.1596, 0.238, 0.09515, 0.5087, 0.766, 0.5081, 0.8514, 0.8909, 0.5468, 0.4747, 0.2689, 0.1823, 0.09932, 0.07733, 0.2297, 0.02997, 0.1385, 0.1656, 0.4284, 0.03967, 0.3116, 0.5613, 0.3642, 0.833, 0.03811, 0.0046, 0.6593, 0.1178, 0.8383, 0.3572, 0.08849, 0.02891, 0.1563, 0.01905, 0.05703, 0.09276, 0.03385, 0.1247, 0.1834]): _vg.add([_i], _w, 'REPLACE')
_vg = ob_cube.vertex_groups.new(name='Foot.R')
for _i, _w in zip([98, 99, 100, 101, 102, 103, 104, 105, 106, 107, 108, 109, 110, 111, 112, 113, 114, 115, 116, 117, 118, 119, 120, 121, 122, 123, 124, 125, 126, 127, 128, 129, 130, 131, 132, 133, 134, 135, 136, 137, 138, 139, 140, 141, 142, 143, 144, 145, 146, 147, 148, 149, 150, 151, 152, 153, 154, 155, 156, 157, 158, 159, 160, 161, 162, 163, 164, 165, 166, 167, 168, 169, 170, 171, 172, 173, 174, 175, 176, 177, 178, 179, 180, 181, 182, 183, 184, 185, 186, 187, 188, 189, 190, 191, 192, 193, 194, 195, 196, 197, 198, 199, 200, 201, 202, 203, 204, 205, 206, 207, 208, 209, 210, 211, 212, 213, 214, 215, 216, 217, 218, 219], [1.0, 1.0, 1.0, 1.0, 0.9509, 1.0, 1.0, 1.0, 1.0, 0.9214, 0.9724, 0.9018, 0.9999, 0.9459, 1.0, 1.0, 1.0, 1.0, 1.0, 1.0, 0.862, 0.9687, 0.9571, 0.9314, 1.0, 1.0, 1.0, 1.0, 1.0, 0.9409, 0.9657, 1.0, 0.9274, 0.9401, 0.8547, 0.9671, 1.0, 0.91, 0.8845, 0.9998, 1.0, 0.9048, 1.0, 0.9961, 1.0, 1.0, 0.9979, 0.9999, 1.0, 1.0, 1.0, 0.9007, 0.9227, 1.0, 0.96, 0.8615, 0.8344, 1.0, 0.9552, 1.0, 1.0, 1.0, 0.9972, 0.9957, 0.9958, 0.9987, 1.0, 0.988, 1.0, 0.9982, 0.9986, 0.9996, 0.9969, 1.0, 1.0, 0.9995, 1.0, 1.0, 1.0, 0.9971, 0.9978, 0.9982, 0.9966, 1.0, 1.0, 1.0, 0.9928, 1.0, 0.9985, 0.9982, 0.9997, 0.9964, 1.0, 1.0, 1.0, 1.0, 1.0, 0.9918, 1.0, 0.9988, 0.9995, 0.9992, 0.9996, 0.9933, 1.0, 0.9829, 1.0, 1.0, 0.9581, 0.9929, 0.9997, 0.9988, 0.9985, 1.0, 0.9931, 0.9957, 1.0, 1.0, 1.0, 1.0, 0.9986, 1.0]): _vg.add([_i], _w, 'REPLACE')
_m = ob_cube.modifiers.new('Armature', 'ARMATURE')
_m.object = ob_armature
ob_sphere.parent = ob_armature
ob_sphere.location = (0.0, 0.0, 0.0)
ob_sphere.rotation_euler = (0.0, -0.0, 1.571)
ob_sphere.lineart.crease_threshold = 0.0
_vg = ob_sphere.vertex_groups.new(name='Body')
for _i, _w in zip([0, 1, 2, 3, 4, 5, 6, 7, 8, 9, 10, 11, 15, 16, 17, 18, 19, 20, 21, 22, 23, 24, 25, 26, 30, 31, 32, 33, 34, 35, 36, 37, 38, 39, 40, 41, 45, 46, 47, 48, 49, 50, 51, 52, 53, 54, 55, 56, 57, 60, 61, 62, 63, 64, 65, 66, 67, 68, 69, 70, 71, 72, 75, 76, 77, 78, 79, 80, 81, 82, 83, 84, 85, 86, 87, 88, 90, 91, 92, 93, 94, 95, 96, 97, 98, 99, 100, 101, 102, 103, 105, 106, 107, 108, 109, 110, 111, 112, 113, 114, 115, 116, 117, 118, 120, 121, 122, 123, 124, 125, 126, 127, 128, 129, 130, 131, 132, 133, 135, 136, 137, 138, 139, 140, 141, 142, 143, 144, 145, 146, 147, 148, 150, 151, 152, 153, 154, 155, 156, 157, 158, 159, 160, 161, 162, 165, 166, 167, 168, 169, 170, 171, 172, 173, 174, 175, 176, 177, 180, 181, 182, 183, 184, 185, 186, 187, 188, 189, 190, 191, 195, 196, 197, 198, 199, 200, 201, 202, 203, 204, 205, 206, 210, 211, 212, 213, 214, 215, 216, 217, 218, 219, 220, 221, 225, 226, 227, 228, 229, 230, 231, 232, 233, 234, 235, 236, 239, 240, 241, 242, 243, 244, 245, 246, 247, 248, 249, 250, 251, 254, 255, 256, 257, 258, 259, 260, 261, 262, 263, 264, 265, 266, 267, 268, 269, 270, 271, 272, 273, 274, 275, 276, 277, 278, 279, 280, 281, 282, 283, 284, 285, 286, 287, 288, 289, 290, 291, 292, 293, 294, 295, 296, 297, 298, 299, 300, 301, 302, 303, 304, 305, 306, 307, 308, 309, 310, 311, 312, 313, 314, 315, 316, 317, 318, 319, 320, 321, 322, 323, 324, 325, 326, 327, 328, 329, 330, 331, 332, 333, 334, 335, 336, 337, 338, 339, 340, 341, 342, 343, 344, 345, 346, 347, 348, 349, 350, 351, 352, 353, 354, 355, 356, 357, 358, 359, 360, 361, 362, 363, 364, 365, 366, 367, 368, 369, 370, 371, 372, 373, 374, 375, 376, 377, 378, 379, 380, 381, 382, 383, 384, 385, 386, 387, 388, 389, 390, 391, 392, 393, 394, 395, 396, 397, 398, 399, 400, 401, 402, 403, 404, 405, 406, 407, 408, 409, 410, 411, 412, 413, 414, 415, 416, 417, 418, 419, 420, 421, 422, 423, 424, 425, 426, 427, 428, 429, 430, 431, 432, 433, 434, 435, 436, 437, 438, 439, 440, 441, 442, 443, 444, 445, 446, 447, 448, 449, 450, 451, 452, 453, 454, 455, 456, 457, 458, 459, 460, 461, 462, 465, 466, 467, 468, 469, 470, 471, 472, 473, 474, 475, 476, 477, 480, 481], [0.02417, 0.5612, 0.5141, 0.4699, 0.4109, 0.3205, 0.2408, 0.1758, 0.1241, 0.08348, 0.0521, 0.008413, 0.01218, 0.5317, 0.471, 0.4201, 0.364, 0.2852, 0.2128, 0.1552, 0.1105, 0.0761, 0.05011, 0.01302, 0.008282, 0.508, 0.4405, 0.3901, 0.3425, 0.2853, 0.2076, 0.1515, 0.1091, 0.07688, 0.05277, 0.02098, 0.005554, 0.4895, 0.4194, 0.3725, 0.3333, 0.2887, 0.2189, 0.1623, 0.1182, 0.08452, 0.05917, 0.03175, 0.007534, 0.00374, 0.4759, 0.4053, 0.3626, 0.3309, 0.2987, 0.2551, 0.1899, 0.1385, 0.09876, 0.06881, 0.04463, 0.016, 0.002609, 0.4665, 0.3965, 0.3573, 0.3312, 0.3078, 0.2792, 0.2375, 0.1712, 0.1195, 0.08075, 0.05397, 0.02347, 0.003925, 0.00196, 0.4611, 0.3916, 0.3548, 0.332, 0.3135, 0.2928, 0.2636, 0.2183, 0.146, 0.09254, 0.05907, 0.02823, 0.006588, 0.00164, 0.4593, 0.3901, 0.354, 0.3324, 0.3155, 0.2972, 0.272, 0.2338, 0.1757, 0.09774, 0.05959, 0.02809, 0.007396, 0.001548, 0.4611, 0.3917, 0.3548, 0.332, 0.3135, 0.2928, 0.2636, 0.2183, 0.146, 0.09257, 0.05909, 0.02828, 0.006617, 0.001638, 0.4665, 0.3965, 0.3573, 0.3312, 0.3078, 0.2792, 0.2375, 0.1712, 0.1196, 0.08082, 0.05403, 0.02356, 0.00398, 0.001952, 0.4759, 0.4053, 0.3626, 0.3309, 0.2988, 0.2551, 0.19, 0.1386, 0.09887, 0.06891, 0.0448, 0.01613, 0.00259, 0.4896, 0.4194, 0.3725, 0.3333, 0.2887, 0.219, 0.1624, 0.1184, 0.08467, 0.05931, 0.03197, 0.007696, 0.003706, 0.508, 0.4405, 0.3901, 0.3426, 0.2853, 0.2078, 0.1517, 0.1093, 0.07706, 0.05294, 0.02125, 0.005496, 0.5317, 0.4711, 0.4201, 0.3641, 0.2854, 0.213, 0.1555, 0.1107, 0.07633, 0.05031, 0.01336, 0.008194, 0.5613, 0.5142, 0.4699, 0.411, 0.3207, 0.2411, 0.1761, 0.1244, 0.08374, 0.05234, 0.008811, 0.01205, 0.5899, 0.5731, 0.5496, 0.4998, 0.3926, 0.2971, 0.2179, 0.1538, 0.1023, 0.06133, 0.00963, 0.0004353, 0.0173, 0.6167, 0.624, 0.6179, 0.5845, 0.5101, 0.3891, 0.2879, 0.2052, 0.138, 0.08296, 0.0251, 0.01118, 0.02412, 0.6027, 0.6409, 0.6679, 0.677, 0.6609, 0.6134, 0.529, 0.3965, 0.2881, 0.2, 0.128, 0.06818, 0.003064, 0.01477, 0.02947, 0.03248, 0.6621, 0.7049, 0.7275, 0.7274, 0.7026, 0.6489, 0.5577, 0.4143, 0.2993, 0.2077, 0.1306, 0.07693, 0.05922, 0.05287, 0.04208, 0.6799, 0.7354, 0.7693, 0.7832, 0.7774, 0.7496, 0.6934, 0.5975, 0.4468, 0.3333, 0.2247, 0.1425, 0.09525, 0.06899, 0.05112, 0.694, 0.7592, 0.8023, 0.8277, 0.8375, 0.831, 0.8035, 0.7459, 0.6497, 0.5276, 0.3511, 0.2192, 0.1357, 0.0861, 0.056, 0.7042, 0.7764, 0.8262, 0.8602, 0.8819, 0.8923, 0.888, 0.8569, 0.7817, 0.664, 0.4999, 0.2973, 0.1743, 0.1016, 0.06009, 0.7104, 0.7867, 0.8407, 0.8801, 0.9097, 0.9325, 0.9482, 0.9412, 0.8676, 0.746, 0.5805, 0.3575, 0.2034, 0.1127, 0.06284, 0.7124, 0.7902, 0.8456, 0.8868, 0.9194, 0.9477, 0.9763, 0.9933, 0.905, 0.7756, 0.6101, 0.4026, 0.2165, 0.1169, 0.06384, 0.7104, 0.7867, 0.8408, 0.8801, 0.9098, 0.9327, 0.9486, 0.9418, 0.8682, 0.7465, 0.5809, 0.3579, 0.2037, 0.1128, 0.0629, 0.7042, 0.7764, 0.8263, 0.8603, 0.8821, 0.8927, 0.8885, 0.8577, 0.7825, 0.6648, 0.5006, 0.298, 0.1748, 0.1019, 0.06019, 0.694, 0.7592, 0.8024, 0.8278, 0.8377, 0.8314, 0.8041, 0.7467, 0.6505, 0.5285, 0.3518, 0.2199, 0.1363, 0.08644, 0.05613, 0.6799, 0.7354, 0.7694, 0.7834, 0.7777, 0.75, 0.6938, 0.5981, 0.4472, 0.3338, 0.2253, 0.1432, 0.09583, 0.06934, 0.05127, 0.6621, 0.705, 0.7276, 0.7276, 0.7028, 0.6492, 0.558, 0.4144, 0.2994, 0.2078, 0.1309, 0.07745, 0.05972, 0.05319, 0.04236, 0.6409, 0.6679, 0.6771, 0.6611, 0.6135, 0.5291, 0.3965, 0.288, 0.1999, 0.1279, 0.06818, 0.003624, 0.01547, 0.02997, 0.03273, 0.6167, 0.6241, 0.618, 0.5846, 0.5101, 0.3891, 0.2877, 0.205, 0.1377, 0.08271, 0.02464, 0.01154, 0.02433, 0.5899, 0.5731, 0.5496, 0.4999, 0.3926, 0.2969, 0.2176, 0.1535, 0.1021, 0.06106, 0.009163, 0.0006546, 0.01747]): _vg.add([_i], _w, 'REPLACE')
_vg = ob_sphere.vertex_groups.new(name='Leg.L')
for _i, _w in zip([0, 1, 2, 3, 4, 5, 6, 7, 8, 9, 10, 11, 12, 13, 14, 15, 16, 17, 18, 19, 20, 21, 22, 23, 24, 25, 26, 27, 28, 29, 30, 31, 32, 33, 34, 35, 36, 37, 38, 39, 40, 41, 42, 43, 44, 45, 46, 47, 48, 49, 50, 51, 52, 53, 54, 55, 56, 57, 58, 59, 60, 61, 62, 63, 64, 65, 66, 67, 68, 69, 70, 71, 72, 73, 74, 75, 76, 77, 78, 79, 80, 81, 82, 83, 84, 85, 86, 87, 88, 89, 90, 91, 92, 93, 94, 95, 96, 97, 98, 99, 100, 101, 102, 103, 104, 105, 106, 107, 108, 109, 110, 111, 112, 113, 114, 115, 116, 117, 118, 119, 120, 121, 122, 123, 124, 125, 126, 127, 128, 129, 130, 131, 132, 133, 134, 135, 136, 137, 138, 139, 140, 141, 142, 143, 144, 145, 146, 147, 148, 149, 150, 151, 152, 153, 154, 155, 156, 157, 158, 159, 160, 161, 162, 163, 164, 165, 166, 167, 168, 169, 170, 171, 172, 173, 174, 175, 176, 177, 178, 179, 180, 181, 182, 183, 184, 185, 186, 187, 188, 189, 190, 191, 192, 193, 194, 195, 196, 197, 198, 199, 200, 201, 202, 203, 204, 205, 206, 207, 208, 209, 210, 211, 212, 213, 214, 215, 216, 217, 218, 219, 220, 221, 222, 223, 224, 225, 226, 227, 228, 229, 230, 231, 232, 233, 234, 238, 239, 240, 241, 242, 243, 244, 245, 246, 247, 248, 253, 254, 255, 256, 257, 258, 259, 260, 261, 262, 263, 269, 270, 271, 272, 273, 274, 275, 276, 277, 278, 283, 284, 285, 286, 287, 288, 289, 290, 291, 292, 296, 297, 298, 299, 300, 301, 302, 303, 304, 305, 306, 310, 311, 312, 313, 314, 315, 316, 317, 318, 319, 320, 321, 325, 326, 327, 328, 329, 330, 331, 332, 333, 334, 335, 336, 340, 341, 342, 343, 344, 345, 346, 347, 348, 349, 350, 351, 352, 355, 356, 357, 358, 359, 360, 361, 362, 363, 364, 365, 366, 367, 368, 369, 370, 371, 372, 373, 374, 375, 376, 377, 378, 379, 380, 381, 382, 383, 384, 385, 386, 387, 388, 389, 390, 391, 392, 393, 394, 395, 396, 397, 398, 399, 400, 401, 402, 403, 404, 405, 406, 407, 408, 409, 410, 411, 412, 413, 414, 415, 416, 417, 418, 419, 420, 421, 422, 423, 424, 425, 426, 427, 428, 429, 430, 431, 432, 433, 434, 435, 436, 437, 438, 439, 440, 441, 442, 443, 444, 445, 446, 447, 448, 449, 450, 451, 452, 453, 454, 455, 456, 457, 458, 459, 460, 461, 462, 463, 464, 465, 466, 467, 468, 469, 470, 471, 472, 473, 474, 475, 476, 477, 478, 479, 480, 481], [0.4439, 0.2333, 0.2739, 0.3237, 0.4039, 0.5506, 0.6666, 0.7562, 0.8245, 0.876, 0.9137, 0.9381, 0.9437, 0.9098, 0.8255, 0.6814, 0.2468, 0.2919, 0.3415, 0.4152, 0.55, 0.6673, 0.7551, 0.8194, 0.8658, 0.8975, 0.9151, 0.9146, 0.8837, 0.808, 0.6726, 0.257, 0.3031, 0.3477, 0.4064, 0.4983, 0.6376, 0.7304, 0.7955, 0.8407, 0.8695, 0.8833, 0.8796, 0.85, 0.7815, 0.657, 0.2643, 0.3091, 0.3472, 0.3922, 0.4611, 0.5868, 0.6833, 0.7527, 0.7999, 0.8287, 0.841, 0.8359, 0.808, 0.7464, 0.6351, 0.269, 0.3114, 0.3429, 0.3756, 0.4209, 0.4934, 0.6065, 0.6873, 0.7409, 0.7723, 0.785, 0.7803, 0.7557, 0.7023, 0.6071, 0.2714, 0.311, 0.3369, 0.3599, 0.388, 0.4291, 0.4927, 0.5946, 0.6598, 0.6959, 0.7107, 0.7086, 0.6906, 0.6485, 0.5733, 0.2718, 0.3088, 0.3302, 0.3461, 0.3626, 0.3846, 0.4175, 0.4696, 0.5519, 0.5932, 0.6109, 0.6147, 0.6099, 0.584, 0.534, 0.2703, 0.3049, 0.323, 0.3338, 0.3423, 0.3516, 0.3643, 0.3837, 0.4134, 0.4535, 0.4746, 0.4897, 0.5107, 0.5077, 0.4897, 0.2671, 0.2996, 0.315, 0.3219, 0.324, 0.323, 0.3195, 0.3134, 0.3046, 0.3189, 0.3383, 0.3617, 0.3922, 0.4189, 0.4412, 0.262, 0.2925, 0.3058, 0.3089, 0.3044, 0.292, 0.2704, 0.2356, 0.223, 0.2273, 0.242, 0.2661, 0.3011, 0.345, 0.3976, 0.2551, 0.2833, 0.2945, 0.2935, 0.2805, 0.2518, 0.2042, 0.1754, 0.1623, 0.162, 0.1726, 0.1944, 0.2306, 0.2845, 0.3595, 0.2461, 0.2715, 0.2803, 0.2745, 0.2504, 0.1946, 0.155, 0.13, 0.1171, 0.1143, 0.1214, 0.1401, 0.1756, 0.2355, 0.3273, 0.235, 0.2564, 0.2621, 0.251, 0.2165, 0.1551, 0.1186, 0.0961, 0.0835, 0.07914, 0.08319, 0.09855, 0.1327, 0.1967, 0.301, 0.2215, 0.237, 0.2383, 0.2207, 0.1649, 0.1201, 0.09008, 0.07056, 0.05872, 0.05322, 0.05448, 0.06619, 0.09904, 0.1668, 0.281, 0.2054, 0.212, 0.2064, 0.1851, 0.129, 0.09271, 0.06819, 0.05166, 0.03171, 0.0192, 0.01624, 0.03105, 0.07308, 0.1454, 0.2671, 0.1904, 0.1799, 0.1612, 0.1342, 0.09819, 0.07102, 0.05171, 0.02634, 0.007487, 0.05461, 0.1326, 0.2596, 0.177, 0.1543, 0.1288, 0.1018, 0.07525, 0.05472, 0.0296, 0.008373, 0.04213, 0.129, 0.2587, 0.1986, 0.1656, 0.1346, 0.1057, 0.08007, 0.05873, 0.03569, 0.0131, 0.05302, 0.1355, 0.2644, 0.1564, 0.1199, 0.08945, 0.06528, 0.04404, 0.01843, 0.001768, 0.01904, 0.0729, 0.1523, 0.2768, 0.1494, 0.1095, 0.07857, 0.05544, 0.02783, 0.005928, 0.006764, 0.02961, 0.06032, 0.1024, 0.1793, 0.2961, 0.1447, 0.1031, 0.07209, 0.0491, 0.01745, 0.001427, 0.02977, 0.06145, 0.09316, 0.1419, 0.2169, 0.3222, 0.1422, 0.1002, 0.06962, 0.04474, 0.01278, 0.009226, 0.05428, 0.09029, 0.1368, 0.1941, 0.2663, 0.3551, 0.1419, 0.1008, 0.07119, 0.04866, 0.01561, 0.01848, 0.07467, 0.1298, 0.1973, 0.2639, 0.3295, 0.3947, 0.1438, 0.1049, 0.07714, 0.05653, 0.03049, 0.002153, 0.04305, 0.1094, 0.1888, 0.2856, 0.3587, 0.4088, 0.4405, 0.1477, 0.1124, 0.08795, 0.07044, 0.05729, 0.04388, 0.02932, 0.04222, 0.09556, 0.1736, 0.2782, 0.4225, 0.4885, 0.5065, 0.4919, 0.1536, 0.1233, 0.104, 0.09227, 0.08642, 0.08656, 0.09611, 0.1249, 0.1858, 0.2764, 0.4, 0.5483, 0.6009, 0.5919, 0.5388, 0.1613, 0.1376, 0.1254, 0.1225, 0.1285, 0.1449, 0.1771, 0.2337, 0.3219, 0.428, 0.58, 0.6748, 0.7008, 0.6655, 0.5803, 0.1706, 0.155, 0.152, 0.1611, 0.1833, 0.2218, 0.284, 0.3814, 0.5293, 0.6352, 0.7304, 0.7885, 0.7872, 0.727, 0.6155, 0.1814, 0.1751, 0.1829, 0.2071, 0.2501, 0.3165, 0.4158, 0.5639, 0.6804, 0.7706, 0.8428, 0.8835, 0.8577, 0.7755, 0.6437, 0.1934, 0.1975, 0.2172, 0.2588, 0.3277, 0.428, 0.5718, 0.6879, 0.7809, 0.8559, 0.9174, 0.9577, 0.9081, 0.8096, 0.6645, 0.2062, 0.2216, 0.2532, 0.3136, 0.4146, 0.5562, 0.6724, 0.7657, 0.8405, 0.9012, 0.9519, 0.9937, 0.9315, 0.8286, 0.6777, 0.2196, 0.247, 0.2891, 0.3659, 0.5093, 0.6321, 0.7307, 0.8084, 0.8693, 0.9168, 0.9523, 0.9695, 0.9276, 0.8331, 0.6832]): _vg.add([_i], _w, 'REPLACE')
_vg = ob_sphere.vertex_groups.new(name='Foot.L')
_vg = ob_sphere.vertex_groups.new(name='Leg.R')
for _i, _w in zip([0, 1, 2, 3, 4, 5, 6, 7, 8, 9, 10, 11, 12, 13, 14, 15, 16, 17, 18, 19, 20, 21, 22, 23, 24, 25, 26, 27, 28, 29, 30, 31, 32, 33, 34, 35, 36, 37, 38, 39, 40, 41, 42, 43, 44, 45, 46, 47, 48, 49, 50, 51, 52, 53, 54, 55, 56, 57, 58, 59, 60, 61, 62, 63, 64, 65, 66, 67, 68, 69, 70, 71, 72, 73, 74, 75, 76, 77, 78, 79, 80, 81, 82, 83, 84, 85, 86, 87, 88, 89, 90, 91, 92, 93, 94, 95, 96, 97, 98, 99, 100, 101, 102, 103, 104, 105, 106, 107, 108, 109, 110, 111, 112, 113, 114, 115, 116, 117, 118, 119, 120, 121, 122, 123, 124, 125, 126, 127, 128, 129, 130, 131, 132, 133, 134, 135, 136, 137, 138, 139, 140, 141, 142, 143, 144, 145, 146, 147, 148, 149, 150, 151, 152, 153, 154, 155, 156, 157, 158, 159, 160, 161, 162, 163, 164, 165, 166, 167, 168, 169, 170, 171, 172, 173, 174, 175, 176, 177, 178, 179, 180, 181, 182, 183, 184, 185, 186, 187, 188, 189, 190, 191, 192, 193, 194, 195, 196, 197, 198, 199, 200, 201, 202, 203, 204, 205, 206, 207, 208, 209, 210, 211, 212, 213, 214, 215, 216, 217, 218, 219, 220, 221, 222, 223, 224, 225, 226, 227, 228, 229, 230, 231, 232, 233, 234, 235, 236, 237, 238, 239, 240, 241, 242, 243, 244, 245, 246, 247, 248, 249, 250, 251, 252, 253, 254, 255, 256, 257, 258, 259, 260, 261, 262, 263, 264, 265, 266, 267, 268, 269, 270, 271, 272, 273, 274, 275, 276, 277, 278, 279, 280, 281, 282, 283, 284, 285, 286, 287, 288, 289, 290, 291, 292, 293, 294, 295, 296, 297, 298, 299, 300, 301, 302, 303, 304, 305, 306, 307, 308, 309, 310, 311, 312, 313, 314, 315, 316, 317, 318, 319, 320, 321, 322, 323, 324, 325, 326, 327, 328, 329, 330, 331, 332, 333, 334, 335, 336, 337, 338, 339, 340, 341, 342, 343, 344, 345, 346, 347, 348, 349, 350, 351, 352, 355, 356, 357, 358, 359, 360, 361, 362, 363, 364, 365, 366, 370, 371, 372, 373, 374, 375, 376, 377, 378, 379, 380, 381, 385, 386, 387, 388, 389, 390, 391, 392, 393, 394, 395, 396, 400, 401, 402, 403, 404, 405, 406, 407, 408, 409, 410, 411, 412, 416, 417, 418, 419, 420, 421, 422, 423, 424, 425, 426, 427, 428, 432, 433, 434, 435, 436, 437, 438, 439, 440, 441, 442, 443, 449, 450, 451, 452, 453, 454, 455, 456, 457, 458, 459, 464, 465, 466, 467, 468, 469, 470, 471, 472, 473, 474, 475, 479, 480, 481], [0.5191, 0.2055, 0.212, 0.2065, 0.1851, 0.1289, 0.09254, 0.06796, 0.05137, 0.03099, 0.01834, 0.01532, 0.03063, 0.07447, 0.1519, 0.2875, 0.2215, 0.237, 0.2384, 0.2208, 0.1647, 0.1199, 0.08973, 0.07007, 0.05806, 0.05236, 0.0534, 0.06506, 0.09875, 0.1706, 0.2983, 0.235, 0.2564, 0.2622, 0.2511, 0.2164, 0.1548, 0.1181, 0.09537, 0.08247, 0.07768, 0.08117, 0.09592, 0.13, 0.1971, 0.3152, 0.2462, 0.2716, 0.2803, 0.2745, 0.2503, 0.1943, 0.1544, 0.1291, 0.1156, 0.1121, 0.1181, 0.1353, 0.1695, 0.2317, 0.338, 0.2551, 0.2833, 0.2945, 0.2935, 0.2803, 0.2515, 0.2036, 0.1742, 0.1603, 0.1589, 0.1676, 0.1867, 0.2194, 0.2751, 0.3666, 0.262, 0.2925, 0.3058, 0.3089, 0.3042, 0.2917, 0.2698, 0.2342, 0.2207, 0.2233, 0.2353, 0.2547, 0.2824, 0.3282, 0.4007, 0.2671, 0.2996, 0.315, 0.3218, 0.3238, 0.3227, 0.3188, 0.3121, 0.3021, 0.3143, 0.33, 0.3462, 0.3619, 0.3922, 0.4402, 0.2704, 0.3049, 0.323, 0.3338, 0.3422, 0.3513, 0.3637, 0.3825, 0.4109, 0.4488, 0.4658, 0.4712, 0.4606, 0.4683, 0.4845, 0.2718, 0.3088, 0.3302, 0.3461, 0.3625, 0.3843, 0.4169, 0.4683, 0.5494, 0.5886, 0.6026, 0.5991, 0.5795, 0.5573, 0.5329, 0.2714, 0.311, 0.3369, 0.3599, 0.3879, 0.4288, 0.492, 0.5932, 0.6574, 0.6919, 0.7039, 0.6971, 0.6719, 0.6317, 0.5764, 0.269, 0.3114, 0.3429, 0.3756, 0.4208, 0.4931, 0.6058, 0.686, 0.7389, 0.7691, 0.78, 0.7725, 0.7445, 0.6929, 0.6142, 0.2643, 0.3091, 0.3471, 0.3922, 0.4609, 0.5864, 0.6826, 0.7516, 0.7983, 0.8264, 0.8376, 0.831, 0.8018, 0.7426, 0.6459, 0.257, 0.3031, 0.3477, 0.4064, 0.4982, 0.6371, 0.7297, 0.7946, 0.8394, 0.8679, 0.8812, 0.8768, 0.8473, 0.7819, 0.6712, 0.2468, 0.2919, 0.3415, 0.4152, 0.5497, 0.6669, 0.7545, 0.8187, 0.865, 0.8965, 0.9138, 0.9134, 0.8833, 0.8117, 0.6899, 0.2333, 0.2739, 0.3237, 0.4039, 0.5504, 0.6662, 0.7557, 0.824, 0.8754, 0.9131, 0.9375, 0.9434, 0.9112, 0.8321, 0.7019, 0.2197, 0.2471, 0.2892, 0.3659, 0.5092, 0.6318, 0.7304, 0.8081, 0.8689, 0.9164, 0.952, 0.9696, 0.9303, 0.8422, 0.7067, 0.2063, 0.2216, 0.2533, 0.3137, 0.4147, 0.5561, 0.6723, 0.7656, 0.8404, 0.9012, 0.9519, 0.9936, 0.9356, 0.8404, 0.7043, 0.1987, 0.1934, 0.1976, 0.2173, 0.259, 0.3279, 0.4282, 0.5719, 0.6881, 0.7813, 0.8565, 0.9185, 0.9597, 0.9146, 0.8247, 0.6944, 0.1815, 0.1752, 0.1831, 0.2073, 0.2504, 0.3169, 0.4164, 0.5646, 0.6814, 0.7723, 0.8456, 0.8886, 0.8679, 0.7948, 0.6771, 0.1707, 0.1551, 0.1521, 0.1613, 0.1837, 0.2224, 0.2849, 0.3827, 0.5312, 0.6383, 0.7355, 0.7972, 0.8023, 0.7517, 0.6528, 0.1613, 0.1377, 0.1256, 0.1228, 0.1288, 0.1455, 0.1781, 0.2353, 0.3246, 0.4325, 0.5875, 0.6876, 0.7224, 0.697, 0.6218, 0.1536, 0.1234, 0.1041, 0.09247, 0.08674, 0.08709, 0.09701, 0.1264, 0.1887, 0.2818, 0.4098, 0.5659, 0.6316, 0.6321, 0.5848, 0.1477, 0.1125, 0.08806, 0.07061, 0.05753, 0.0446, 0.0305, 0.04446, 0.09815, 0.1793, 0.2898, 0.4452, 0.5327, 0.5579, 0.5425, 0.1438, 0.105, 0.07724, 0.05666, 0.03081, 0.002526, 0.04696, 0.115, 0.2011, 0.3119, 0.4248, 0.4743, 0.4956, 0.142, 0.1009, 0.07128, 0.04888, 0.01587, 0.02245, 0.07987, 0.1409, 0.2196, 0.3077, 0.3807, 0.4452, 0.1423, 0.1003, 0.0697, 0.04493, 0.01304, 0.01334, 0.05883, 0.09937, 0.1538, 0.2243, 0.3062, 0.401, 0.1447, 0.1031, 0.07215, 0.04927, 0.0177, 0.005143, 0.03707, 0.06821, 0.1053, 0.163, 0.248, 0.3636, 0.1495, 0.1096, 0.07862, 0.05551, 0.02806, 0.006352, 0.01192, 0.03859, 0.06827, 0.117, 0.2036, 0.3332, 0.1564, 0.1199, 0.08949, 0.06533, 0.04421, 0.01875, 0.002377, 0.002624, 0.02803, 0.08258, 0.1713, 0.3101, 0.1657, 0.1346, 0.1057, 0.08009, 0.05877, 0.03586, 0.01344, 0.05919, 0.1504, 0.2941, 0.1771, 0.1544, 0.1288, 0.1018, 0.07524, 0.05471, 0.02966, 0.008545, 0.04997, 0.1406, 0.2851, 0.1905, 0.1799, 0.1613, 0.1342, 0.09814, 0.07094, 0.05161, 0.02613, 0.007274, 0.05724, 0.1416, 0.283]): _vg.add([_i], _w, 'REPLACE')
_vg = ob_sphere.vertex_groups.new(name='Foot.R')
_m = ob_sphere.modifiers.new('Armature', 'ARMATURE')
_m.object = ob_armature

# ---- collection membership
col_collection_1.objects.link(ob_point)
col_collection_1.objects.link(ob_camera)
col_collection_1.objects.link(ob_armature)
col_collection_1.objects.link(ob_cube)
col_collection_1.objects.link(ob_sphere)

# ---- scene / render settings (as saved in the file)
scene.camera = ob_camera
scene.frame_start = 2; scene.frame_end = 26; scene.frame_set(2)
scene.render.engine = 'BLENDER_EEVEE_NEXT'
scene.render.resolution_x = 32
scene.render.resolution_y = 32
scene.render.fps = 25
scene.render.dither_intensity = 0.0
scene.render.film_transparent = True
scene.cycles.use_denoising = False
scene.cycles.samples = 128
scene.cycles.sampling_pattern = 'TABULATED_SOBOL'
scene.cycles.use_adaptive_sampling = False
scene.cycles.use_light_tree = False
scene.cycles.blur_glossy = 0.0
scene.cycles.sample_clamp_indirect = 0.0
scene.view_settings.view_transform = 'Standard'
bpy.context.view_layer.update()
